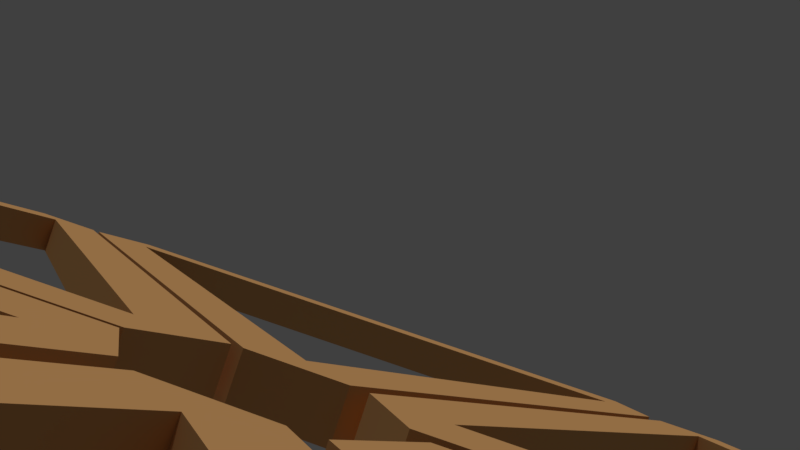 # Source: hex_construction.blend  (saved by Blender 2.79.0; exported with 4.5.12 LTS)
import bpy
from mathutils import Matrix  # noqa: F401  (used for matrix-valued properties, if any)

bpy.ops.wm.read_factory_settings(use_empty=True)
scene = bpy.context.scene
scene.name = 'Scene'

# ---- collections
col_collection_1 = bpy.data.collections.new('Collection 1'); scene.collection.children.link(col_collection_1)

# ---- materials (node trees are filled in below, after node groups)
mat_woody = bpy.data.materials.new('woody')
mat_woody.alpha_threshold = 0.0
mat_woody.use_transparent_shadow = False
mat_woody.diffuse_color = (0.8, 0.4237, 0.1627, 1.0)
mat_woody.roughness = 0.5

# ---- material node trees

# ---- world
world_world = bpy.data.worlds.new('World'); scene.world = world_world
world_world.color = (0.05088, 0.05088, 0.05088)
world_world.use_sun_shadow = False
world_world.sun_shadow_jitter_overblur = 0.0
world_world.cycles.sampling_method = 'MANUAL'

# ---- cameras
cam_camera = bpy.data.cameras.new('Camera')
cam_camera.clip_end = 100.0
cam_camera.lens = 35.0
cam_camera.sensor_width = 32.0
cam_camera.sensor_height = 18.0
cam_camera.ortho_scale = 7.314
cam_camera.dof.focus_distance = 0.0
cam_camera.dof.aperture_fstop = 128.0

# ---- lights
light_lamp = bpy.data.lights.new('Lamp', 'SUN')
light_lamp.transmission_factor = 0.0
light_lamp.cutoff_distance = 30.0
light_lamp.angle = 0.1993
light_lamp.energy = 1.0
light_lamp.shadow_buffer_clip_start = 1.001
light_lamp.shadow_soft_size = 0.1
light_lamp.shadow_cascade_max_distance = 1000.0

# ---- meshes
me_plane_005 = bpy.data.meshes.new('Plane.005')
me_plane_005.from_pydata([(-7.654, -4.448, 0.5), (7.446, -4.448, 0.5), (0.08439, 8.862, 0.5), (9.093, -4.212, 0.5), (1.091, 9.888, 0.5), (-8.107, -5.712, 0.5), (7.893, -5.712, 0.5), (-8.878, -4.159, 0.5), (-0.9685, 9.941, 0.5), (9.093, -4.212, -0.5), (1.091, 9.888, -0.5), (-8.107, -5.712, -0.5), (7.893, -5.712, -0.5), (-8.878, -4.159, -0.5), (-0.9685, 9.941, -0.5), (-7.654, -4.448, -0.5), (7.446, -4.448, -0.5), (0.08439, 8.862, -0.5)], [], [(1, 3, 4, 2), (0, 5, 6, 1), (0, 2, 8, 7), (1, 6, 3), (0, 7, 5), (4, 8, 2), (8, 4, 10, 14), (3, 6, 12, 9), (6, 5, 11, 12), (5, 7, 13, 11), (4, 3, 9, 10), (7, 8, 14, 13), (0, 1, 16, 15), (1, 2, 17, 16), (2, 0, 15, 17), (16, 9, 12), (17, 14, 10), (13, 15, 11), (12, 11, 15, 16), (14, 17, 15, 13), (10, 9, 16, 17)])
me_plane_005.materials.append(mat_woody)
me_plane_005.use_remesh_preserve_volume = False
me_plane_005.use_remesh_preserve_attributes = False
me_plane_005.use_mirror_vertex_groups = False
me_plane_005.update()
me_plane_004 = bpy.data.meshes.new('Plane.004')
me_plane_004.from_pydata([(-7.654, -4.448, 0.5), (7.446, -4.448, 0.5), (0.08439, 8.862, 0.5), (9.093, -4.212, 0.5), (1.091, 9.888, 0.5), (-8.107, -5.712, 0.5), (7.893, -5.712, 0.5), (-8.878, -4.159, 0.5), (-0.9685, 9.941, 0.5), (9.093, -4.212, -0.5), (1.091, 9.888, -0.5), (-8.107, -5.712, -0.5), (7.893, -5.712, -0.5), (-8.878, -4.159, -0.5), (-0.9685, 9.941, -0.5), (-7.654, -4.448, -0.5), (7.446, -4.448, -0.5), (0.08439, 8.862, -0.5)], [], [(1, 3, 4, 2), (0, 5, 6, 1), (0, 2, 8, 7), (1, 6, 3), (0, 7, 5), (4, 8, 2), (8, 4, 10, 14), (3, 6, 12, 9), (6, 5, 11, 12), (5, 7, 13, 11), (4, 3, 9, 10), (7, 8, 14, 13), (0, 1, 16, 15), (1, 2, 17, 16), (2, 0, 15, 17), (16, 9, 12), (17, 14, 10), (13, 15, 11), (12, 11, 15, 16), (14, 17, 15, 13), (10, 9, 16, 17)])
me_plane_004.materials.append(mat_woody)
me_plane_004.use_remesh_preserve_volume = False
me_plane_004.use_remesh_preserve_attributes = False
me_plane_004.use_mirror_vertex_groups = False
me_plane_004.update()
me_plane_003 = bpy.data.meshes.new('Plane.003')
me_plane_003.from_pydata([(-7.654, -4.448, 0.5), (7.446, -4.448, 0.5), (0.08439, 8.862, 0.5), (9.093, -4.212, 0.5), (1.091, 9.888, 0.5), (-8.107, -5.712, 0.5), (7.893, -5.712, 0.5), (-8.878, -4.159, 0.5), (-0.9685, 9.941, 0.5), (9.093, -4.212, -0.5), (1.091, 9.888, -0.5), (-8.107, -5.712, -0.5), (7.893, -5.712, -0.5), (-8.878, -4.159, -0.5), (-0.9685, 9.941, -0.5), (-7.654, -4.448, -0.5), (7.446, -4.448, -0.5), (0.08439, 8.862, -0.5)], [], [(1, 3, 4, 2), (0, 5, 6, 1), (0, 2, 8, 7), (1, 6, 3), (0, 7, 5), (4, 8, 2), (8, 4, 10, 14), (3, 6, 12, 9), (6, 5, 11, 12), (5, 7, 13, 11), (4, 3, 9, 10), (7, 8, 14, 13), (0, 1, 16, 15), (1, 2, 17, 16), (2, 0, 15, 17), (16, 9, 12), (17, 14, 10), (13, 15, 11), (12, 11, 15, 16), (14, 17, 15, 13), (10, 9, 16, 17)])
me_plane_003.materials.append(mat_woody)
me_plane_003.use_remesh_preserve_volume = False
me_plane_003.use_remesh_preserve_attributes = False
me_plane_003.use_mirror_vertex_groups = False
me_plane_003.update()
me_plane_002 = bpy.data.meshes.new('Plane.002')
me_plane_002.from_pydata([(-7.654, -4.448, 0.5), (7.446, -4.448, 0.5), (0.08439, 8.862, 0.5), (9.093, -4.212, 0.5), (1.091, 9.888, 0.5), (-8.107, -5.712, 0.5), (7.893, -5.712, 0.5), (-8.878, -4.159, 0.5), (-0.9685, 9.941, 0.5), (9.093, -4.212, -0.5), (1.091, 9.888, -0.5), (-8.107, -5.712, -0.5), (7.893, -5.712, -0.5), (-8.878, -4.159, -0.5), (-0.9685, 9.941, -0.5), (-7.654, -4.448, -0.5), (7.446, -4.448, -0.5), (0.08439, 8.862, -0.5)], [], [(1, 3, 4, 2), (0, 5, 6, 1), (0, 2, 8, 7), (1, 6, 3), (0, 7, 5), (4, 8, 2), (8, 4, 10, 14), (3, 6, 12, 9), (6, 5, 11, 12), (5, 7, 13, 11), (4, 3, 9, 10), (7, 8, 14, 13), (0, 1, 16, 15), (1, 2, 17, 16), (2, 0, 15, 17), (16, 9, 12), (17, 14, 10), (13, 15, 11), (12, 11, 15, 16), (14, 17, 15, 13), (10, 9, 16, 17)])
me_plane_002.materials.append(mat_woody)
me_plane_002.use_remesh_preserve_volume = False
me_plane_002.use_remesh_preserve_attributes = False
me_plane_002.use_mirror_vertex_groups = False
me_plane_002.update()
me_plane_000 = bpy.data.meshes.new('Plane.000')
me_plane_000.from_pydata([(-7.654, -4.448, 0.5), (7.446, -4.448, 0.5), (0.08439, 8.862, 0.5), (9.093, -4.212, 0.5), (1.091, 9.888, 0.5), (-8.107, -5.712, 0.5), (7.893, -5.712, 0.5), (-8.878, -4.159, 0.5), (-0.9685, 9.941, 0.5), (9.093, -4.212, -0.5), (1.091, 9.888, -0.5), (-8.107, -5.712, -0.5), (7.893, -5.712, -0.5), (-8.878, -4.159, -0.5), (-0.9685, 9.941, -0.5), (-7.654, -4.448, -0.5), (7.446, -4.448, -0.5), (0.08439, 8.862, -0.5)], [], [(1, 3, 4, 2), (0, 5, 6, 1), (0, 2, 8, 7), (1, 6, 3), (0, 7, 5), (4, 8, 2), (8, 4, 10, 14), (3, 6, 12, 9), (6, 5, 11, 12), (5, 7, 13, 11), (4, 3, 9, 10), (7, 8, 14, 13), (0, 1, 16, 15), (1, 2, 17, 16), (2, 0, 15, 17), (16, 9, 12), (17, 14, 10), (13, 15, 11), (12, 11, 15, 16), (14, 17, 15, 13), (10, 9, 16, 17)])
me_plane_000.materials.append(mat_woody)
me_plane_000.use_remesh_preserve_volume = False
me_plane_000.use_remesh_preserve_attributes = False
me_plane_000.use_mirror_vertex_groups = False
me_plane_000.update()
me_plane_001 = bpy.data.meshes.new('Plane.001')
me_plane_001.from_pydata([(-7.654, -4.448, 0.5), (7.446, -4.448, 0.5), (0.08439, 8.862, 0.5), (9.093, -4.212, 0.5), (1.091, 9.888, 0.5), (-8.107, -5.712, 0.5), (7.893, -5.712, 0.5), (-8.878, -4.159, 0.5), (-0.9685, 9.941, 0.5), (9.093, -4.212, -0.5), (1.091, 9.888, -0.5), (-8.107, -5.712, -0.5), (7.893, -5.712, -0.5), (-8.878, -4.159, -0.5), (-0.9685, 9.941, -0.5), (-7.654, -4.448, -0.5), (7.446, -4.448, -0.5), (0.08439, 8.862, -0.5)], [], [(1, 3, 4, 2), (0, 5, 6, 1), (0, 2, 8, 7), (1, 6, 3), (0, 7, 5), (4, 8, 2), (8, 4, 10, 14), (3, 6, 12, 9), (6, 5, 11, 12), (5, 7, 13, 11), (4, 3, 9, 10), (7, 8, 14, 13), (0, 1, 16, 15), (1, 2, 17, 16), (2, 0, 15, 17), (16, 9, 12), (17, 14, 10), (13, 15, 11), (12, 11, 15, 16), (14, 17, 15, 13), (10, 9, 16, 17)])
me_plane_001.materials.append(mat_woody)
me_plane_001.use_remesh_preserve_volume = False
me_plane_001.use_remesh_preserve_attributes = False
me_plane_001.use_mirror_vertex_groups = False
me_plane_001.update()

# ---- objects
ob_plane_005 = bpy.data.objects.new('Plane.005', me_plane_005)
ob_plane_004 = bpy.data.objects.new('Plane.004', me_plane_004)
ob_plane_003 = bpy.data.objects.new('Plane.003', me_plane_003)
ob_plane_002 = bpy.data.objects.new('Plane.002', me_plane_002)
ob_plane_001 = bpy.data.objects.new('Plane.001', me_plane_000)
ob_plane = bpy.data.objects.new('Plane', me_plane_001)
ob_lamp = bpy.data.objects.new('Lamp', light_lamp)
ob_camera = bpy.data.objects.new('Camera', cam_camera)

# ---- transforms, parenting, visibility, modifiers, constraints
ob_plane_005.location = (0.5878, 11.87, 0.4844)
ob_plane_005.rotation_euler = (0.0, 0.0, 3.142)
ob_plane_005.lineart.crease_threshold = 0.0
ob_plane_004.location = (-9.848, 5.714, 0.4844)
ob_plane_004.lineart.crease_threshold = 0.0
ob_plane_003.location = (10.7, 5.714, 0.4844)
ob_plane_003.lineart.crease_threshold = 0.0
ob_plane_002.location = (-9.987, -6.037, 0.4844)
ob_plane_002.rotation_euler = (0.0, 0.0, 3.142)
ob_plane_002.lineart.crease_threshold = 0.0
ob_plane_001.location = (10.28, -6.232, 0.4844)
ob_plane_001.rotation_euler = (0.0, 0.0, 3.142)
ob_plane_001.lineart.crease_threshold = 0.0
ob_plane.location = (-0.03981, -11.98, 0.4844)
ob_plane.lineart.crease_threshold = 0.0
ob_lamp.location = (1.92, 1.921, 5.904)
ob_lamp.rotation_euler = (0.2374, 0.0, 0.0)
ob_lamp.lock_rotations_4d = False
ob_lamp.empty_display_type = 'ARROWS'
ob_lamp.color = (0.0, 0.0, 0.0, 0.0)
ob_lamp.lineart.crease_threshold = 0.0
ob_camera.location = (9.101, 6.99, 2.883)
ob_camera.rotation_euler = (1.62, -0.3185, 2.146)
ob_camera.scale = (1.0, 1.0, 1.0)
ob_camera.lock_rotations_4d = False
ob_camera.empty_display_type = 'ARROWS'
ob_camera.color = (0.0, 0.0, 0.0, 0.0)
ob_camera.display_type = 'WIRE'
ob_camera.lineart.crease_threshold = 0.0

# ---- collection membership
col_collection_1.objects.link(ob_plane_005)
col_collection_1.objects.link(ob_plane_004)
col_collection_1.objects.link(ob_plane_003)
col_collection_1.objects.link(ob_plane_002)
col_collection_1.objects.link(ob_plane_001)
col_collection_1.objects.link(ob_plane)
col_collection_1.objects.link(ob_lamp)
col_collection_1.objects.link(ob_camera)

# ---- scene / render settings (as saved in the file)
scene.camera = ob_camera
scene.frame_start = 1; scene.frame_end = 250; scene.frame_set(0)
scene.render.engine = 'BLENDER_EEVEE_NEXT'
scene.render.resolution_percentage = 50
scene.render.dither_intensity = 0.0
scene.cycles.use_denoising = False
scene.cycles.samples = 128
scene.cycles.sampling_pattern = 'TABULATED_SOBOL'
scene.cycles.use_adaptive_sampling = False
scene.cycles.use_light_tree = False
scene.cycles.blur_glossy = 0.0
scene.cycles.sample_clamp_indirect = 0.0
scene.view_settings.view_transform = 'Standard'
bpy.context.view_layer.update()
